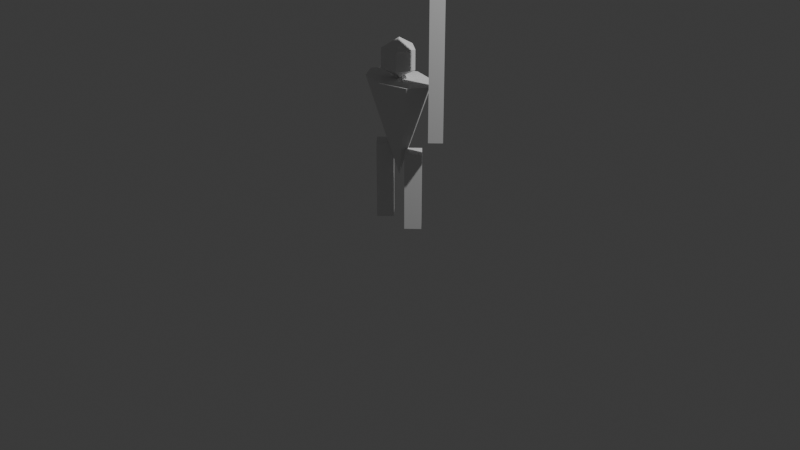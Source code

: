 # Source: pikeman.blend  (saved by Blender 4.2.66; exported with 4.5.12 LTS)
import bpy
from mathutils import Matrix  # noqa: F401  (used for matrix-valued properties, if any)

bpy.ops.wm.read_factory_settings(use_empty=True)
scene = bpy.context.scene
scene.name = 'Scene'

# ---- collections
col_collection = bpy.data.collections.new('Collection'); scene.collection.children.link(col_collection)

# ---- world
world_world = bpy.data.worlds.new('World'); scene.world = world_world
world_world.use_nodes = True; world_world.node_tree.nodes.clear()
_N = world_world.node_tree.nodes; _L = world_world.node_tree.links
n0 = _N.new('ShaderNodeOutputWorld'); n0.name = 'World Output'; n0.location = (300, 300)
n1 = _N.new('ShaderNodeBackground'); n1.name = 'Background'; n1.location = (10, 300)
n1.inputs[0].default_value = (0.05088, 0.05088, 0.05088, 1.0)
_L.new(n1.outputs[0], n0.inputs[0])
n0.is_active_output = True
world_world.color = (0.05088, 0.05088, 0.05088)
world_world.sun_shadow_jitter_overblur = 0.0

# ---- cameras
cam_camera = bpy.data.cameras.new('Camera')
cam_camera.clip_end = 100.0
cam_camera.ortho_scale = 7.314

# ---- lights
light_light = bpy.data.lights.new('Light', 'POINT')
light_light.energy = 1000.0
light_light.shadow_soft_size = 0.1

# ---- meshes
me_cone_001 = bpy.data.meshes.new('Cone.001')
me_cone_001.from_pydata([(4.371e-08, 0.5, 1.0), (-0.3536, 0.3536, 1.0), (-0.5, 0.0, 1.0), (-0.3536, -0.3536, 1.0), (4.371e-08, -0.5, 1.0), (0.3536, -0.3536, 1.0), (0.5, 0.0, 1.0), (0.3536, 0.3536, 1.0), (-4.371e-08, 0.0, 3.821e-15)], [], [(0, 8, 1), (1, 8, 2), (2, 8, 3), (3, 8, 4), (4, 8, 5), (5, 8, 6), (0, 1, 2, 3, 4, 5, 6, 7), (6, 8, 7), (7, 8, 0)])
_uv = me_cone_001.uv_layers.new(name='UVMap')
_uv.uv.foreach_set('vector', [0.25, 0.49, 0.25, 0.25, 0.4197, 0.4197, 0.4197, 0.4197, 0.25, 0.25, 0.49, 0.25, 0.49, 0.25, 0.25, 0.25, 0.4197, 0.08029, 0.4197, 0.08029, 0.25, 0.25, 0.25, 0.01, 0.25, 0.01, 0.25, 0.25, 0.08029, 0.08029, 0.08029, 0.08029, 0.25, 0.25, 0.01, 0.25, 0.75, 0.49, 0.9197, 0.4197, 0.99, 0.25, 0.9197, 0.08029, 0.75, 0.01, 0.5803, 0.08029, 0.51, 0.25, 0.5803, 0.4197, 0.01, 0.25, 0.25, 0.25, 0.08029, 0.4197, 0.08029, 0.4197, 0.25, 0.25, 0.25, 0.49])
me_cone_001.update()
me_cylinder = bpy.data.meshes.new('Cylinder')
me_cylinder.from_pydata([(0.0, 0.1, -0.5), (0.0, 0.1, 3.5), (0.1, 0.0, -0.5), (0.1, 0.0, 3.5), (0.0, -0.1, -0.5), (0.0, -0.1, 3.5), (-0.1, 0.0, -0.5), (-0.1, 0.0, 3.5)], [], [(0, 1, 3, 2), (2, 3, 5, 4), (3, 1, 7, 5), (4, 5, 7, 6), (6, 7, 1, 0), (0, 2, 4, 6)])
_uv = me_cylinder.uv_layers.new(name='UVMap')
_uv.uv.foreach_set('vector', [1.0, 0.5, 1.0, 1.0, 0.75, 1.0, 0.75, 0.5, 0.75, 0.5, 0.75, 1.0, 0.5, 1.0, 0.5, 0.5, 0.49, 0.25, 0.25, 0.49, 0.01, 0.25, 0.25, 0.01, 0.5, 0.5, 0.5, 1.0, 0.25, 1.0, 0.25, 0.5, 0.25, 0.5, 0.25, 1.0, 0.0, 1.0, 0.0, 0.5, 0.75, 0.49, 0.99, 0.25, 0.75, 0.01, 0.51, 0.25])
me_cylinder.update()
me_cylinder_001 = bpy.data.meshes.new('Cylinder.001')
me_cylinder_001.from_pydata([(0.0, 0.12, -0.8), (0.0, 0.12, 0.0), (0.12, 0.0, -0.8), (0.12, 0.0, 0.0), (0.0, -0.12, -0.8), (0.0, -0.12, 0.0), (-0.12, 0.0, -0.8), (-0.12, 0.0, 0.0)], [], [(0, 1, 3, 2), (2, 3, 5, 4), (3, 1, 7, 5), (4, 5, 7, 6), (6, 7, 1, 0), (0, 2, 4, 6)])
_uv = me_cylinder_001.uv_layers.new(name='UVMap')
_uv.uv.foreach_set('vector', [1.0, 0.5, 1.0, 1.0, 0.75, 1.0, 0.75, 0.5, 0.75, 0.5, 0.75, 1.0, 0.5, 1.0, 0.5, 0.5, 0.49, 0.25, 0.25, 0.49, 0.01, 0.25, 0.25, 0.01, 0.5, 0.5, 0.5, 1.0, 0.25, 1.0, 0.25, 0.5, 0.25, 0.5, 0.25, 1.0, 0.0, 1.0, 0.0, 0.5, 0.75, 0.49, 0.99, 0.25, 0.75, 0.01, 0.51, 0.25])
me_cylinder_001.update()
me_cylinder_002 = bpy.data.meshes.new('Cylinder.002')
me_cylinder_002.from_pydata([(0.0, 0.12, -0.8), (0.0, 0.12, 0.0), (0.12, 0.0, -0.8), (0.12, 0.0, 0.0), (0.0, -0.12, -0.8), (0.0, -0.12, 0.0), (-0.12, 0.0, -0.8), (-0.12, 0.0, 0.0)], [], [(0, 1, 3, 2), (2, 3, 5, 4), (3, 1, 7, 5), (4, 5, 7, 6), (6, 7, 1, 0), (0, 2, 4, 6)])
_uv = me_cylinder_002.uv_layers.new(name='UVMap')
_uv.uv.foreach_set('vector', [1.0, 0.5, 1.0, 1.0, 0.75, 1.0, 0.75, 0.5, 0.75, 0.5, 0.75, 1.0, 0.5, 1.0, 0.5, 0.5, 0.49, 0.25, 0.25, 0.49, 0.01, 0.25, 0.25, 0.01, 0.5, 0.5, 0.5, 1.0, 0.25, 1.0, 0.25, 0.5, 0.25, 0.5, 0.25, 1.0, 0.0, 1.0, 0.0, 0.5, 0.75, 0.49, 0.99, 0.25, 0.75, 0.01, 0.51, 0.25])
me_cylinder_002.update()
me_sphere = bpy.data.meshes.new('Sphere')
me_sphere.from_pydata([(0.0, 0.1732, 0.1), (0.1647, 0.05352, 0.3), (0.1647, 0.05352, 0.1), (0.1018, -0.1401, 0.3), (0.1018, -0.1401, 0.1), (0.0, 0.0, 0.4), (-0.1018, -0.1401, 0.3), (-0.1018, -0.1401, 0.1), (-0.1647, 0.05352, 0.3), (-0.1647, 0.05352, 0.1), (2.608e-08, 0.1732, 0.3), (0.0, 0.0, 4.47e-08)], [], [(11, 0, 2), (0, 10, 1, 2), (10, 5, 1), (11, 2, 4), (2, 1, 3, 4), (1, 5, 3), (11, 4, 7), (4, 3, 6, 7), (3, 5, 6), (11, 7, 9), (7, 6, 8, 9), (6, 5, 8), (11, 9, 0), (9, 8, 10, 0), (8, 5, 10)])
_uv = me_sphere.uv_layers.new(name='UVMap')
_uv.uv.foreach_set('vector', [0.5, 5.96e-08, 0.6, 0.3333, 0.4, 0.3333, 0.6, 0.3333, 0.6, 0.6667, 0.4, 0.6667, 0.4, 0.3333, 0.6, 0.6667, 0.5, 1.0, 0.4, 0.6667, 0.3, 5.96e-08, 0.4, 0.3333, 0.2, 0.3333, 0.4, 0.3333, 0.4, 0.6667, 0.2, 0.6667, 0.2, 0.3333, 0.4, 0.6667, 0.3, 1.0, 0.2, 0.6667, 0.1, 5.96e-08, 0.2, 0.3333, 0.0, 0.3333, 0.2, 0.3333, 0.2, 0.6667, 0.0, 0.6667, 0.0, 0.3333, 0.2, 0.6667, 0.1, 1.0, 0.0, 0.6667, 0.9, 5.96e-08, 1.0, 0.3333, 0.8, 0.3333, 1.0, 0.3333, 1.0, 0.6667, 0.8, 0.6667, 0.8, 0.3333, 1.0, 0.6667, 0.9, 1.0, 0.8, 0.6667, 0.7, 5.96e-08, 0.8, 0.3333, 0.6, 0.3333, 0.8, 0.3333, 0.8, 0.6667, 0.6, 0.6667, 0.6, 0.3333, 0.8, 0.6667, 0.7, 1.0, 0.6, 0.6667])
me_sphere.update()

# ---- objects
ob_light = bpy.data.objects.new('Light', light_light)
ob_camera = bpy.data.objects.new('Camera', cam_camera)
ob_body = bpy.data.objects.new('Body', me_cone_001)
ob_pike = bpy.data.objects.new('Pike', me_cylinder)
ob_legr = bpy.data.objects.new('LegR', me_cylinder_001)
ob_lrgl = bpy.data.objects.new('LrgL', me_cylinder_002)
ob_head = bpy.data.objects.new('Head', me_sphere)

# ---- transforms, parenting, visibility, modifiers, constraints
ob_light.location = (4.076, 1.005, 5.904)
ob_light.rotation_euler = (0.6503, 0.05522, 1.866)
ob_light.lock_rotations_4d = False
ob_light.empty_display_type = 'ARROWS'
ob_light.color = (0.0, 0.0, 0.0, 0.0)
ob_light.lineart.crease_threshold = 0.0
ob_camera.location = (7.359, -6.926, 4.958)
ob_camera.rotation_euler = (1.109, 0.0, 0.8149)
ob_camera.lock_rotations_4d = False
ob_camera.empty_display_type = 'ARROWS'
ob_camera.color = (0.0, 0.0, 0.0, 0.0)
ob_camera.display_type = 'WIRE'
ob_camera.lineart.crease_threshold = 0.0
ob_body.location = (0.0, 0.0, 0.5)
ob_body.scale = (0.8, 0.5, 1.0)
ob_pike.location = (0.5, 0.0, 1.5)
ob_legr.location = (0.2, 0.0, 0.8)
ob_lrgl.location = (-0.2, 0.0, 0.8)
ob_head.location = (0.0, 0.0, 1.5)

# ---- collection membership
col_collection.objects.link(ob_light)
col_collection.objects.link(ob_camera)
col_collection.objects.link(ob_body)
col_collection.objects.link(ob_pike)
col_collection.objects.link(ob_legr)
col_collection.objects.link(ob_lrgl)
col_collection.objects.link(ob_head)

# ---- scene / render settings (as saved in the file)
scene.camera = ob_camera
scene.frame_start = 1; scene.frame_end = 250; scene.frame_set(1)
scene.render.engine = 'BLENDER_EEVEE_NEXT'
bpy.context.view_layer.update()
